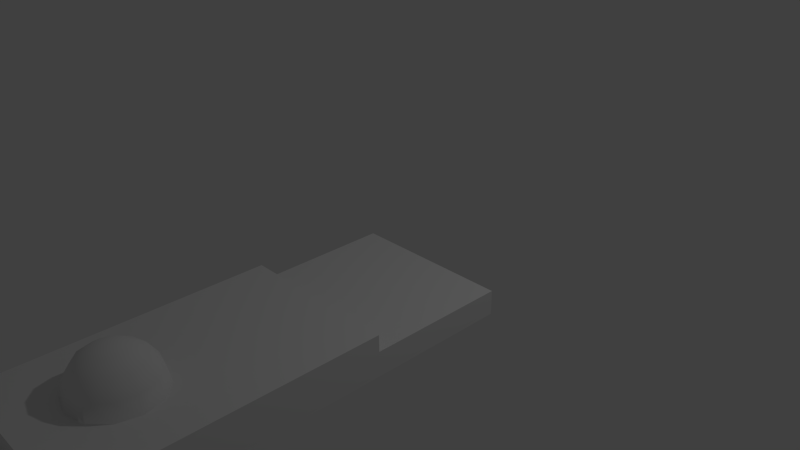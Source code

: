# Source: ReactorBuilding.blend  (saved by Blender 2.72.0; exported with 4.5.12 LTS)
import bpy
from mathutils import Matrix  # noqa: F401  (used for matrix-valued properties, if any)

bpy.ops.wm.read_factory_settings(use_empty=True)
scene = bpy.context.scene
scene.name = 'Scene'

# ---- collections
col_collection_1 = bpy.data.collections.new('Collection 1'); scene.collection.children.link(col_collection_1)

# ---- materials (node trees are filled in below, after node groups)
mat_material = bpy.data.materials.new('Material')
mat_material.alpha_threshold = 0.0
mat_material.use_transparent_shadow = False
mat_material.roughness = 0.5
mat_material.specular_intensity = 0.0

# ---- material node trees

# ---- world
world_world = bpy.data.worlds.new('World'); scene.world = world_world
world_world.color = (0.05088, 0.05088, 0.05088)
world_world.use_sun_shadow = False
world_world.sun_shadow_jitter_overblur = 0.0
world_world.cycles.sampling_method = 'MANUAL'
world_world.cycles.sample_map_resolution = 256

# ---- cameras
cam_camera = bpy.data.cameras.new('Camera')
cam_camera.clip_end = 100.0
cam_camera.lens = 35.0
cam_camera.sensor_width = 32.0
cam_camera.sensor_height = 18.0
cam_camera.ortho_scale = 7.314
cam_camera.dof.focus_distance = 0.0
cam_camera.dof.aperture_fstop = 128.0

# ---- lights
light_lamp = bpy.data.lights.new('Lamp', 'POINT')
light_lamp.transmission_factor = 0.0
light_lamp.cutoff_distance = 30.0
light_lamp.energy = 100.0
light_lamp.shadow_buffer_clip_start = 1.001
light_lamp.shadow_soft_size = 0.1
light_lamp.shadow_maximum_resolution = 0.006
light_lamp.use_absolute_resolution = True
light_lamp.cycles.use_multiple_importance_sampling = False

# ---- meshes
me_sphere = bpy.data.meshes.new('Sphere')
me_sphere.from_pydata([(1.166, -4.096, 0.9619), (1.306, -4.177, 0.8536), (1.4, -4.231, 0.6913), (1.433, -4.25, 0.5), (1.096, -4.166, 0.9619), (1.177, -4.306, 0.8536), (1.231, -4.4, 0.6913), (1.25, -4.433, 0.5), (1.0, -4.191, 0.9619), (1.0, -4.354, 0.8536), (1.0, -4.462, 0.6913), (1.0, -4.5, 0.5), (0.9043, -4.166, 0.9619), (0.8232, -4.306, 0.8536), (0.769, -4.4, 0.6913), (0.75, -4.433, 0.5), (0.8343, -4.096, 0.9619), (0.6938, -4.177, 0.8536), (0.5999, -4.231, 0.6913), (0.567, -4.25, 0.5), (2.0, -4.2, 0.5), (2.0, -5.0, 0.5), (1.0, -5.0, 0.5), (0.0, -5.0, 0.5), (0.0, -4.2, 0.5), (0.8087, -4.0, 0.9619), (0.6464, -4.0, 0.8536), (0.5381, -4.0, 0.6913), (0.5, -4.0, 0.5), (1.0, -4.0, 1.0), (1.191, -4.0, 0.9619), (1.354, -4.0, 0.8536), (1.462, -4.0, 0.6913), (1.5, -4.0, 0.5), (1.166, -3.904, 0.9619), (1.306, -3.823, 0.8536), (1.4, -3.769, 0.6913), (1.433, -3.75, 0.5), (1.096, -3.834, 0.9619), (1.177, -3.694, 0.8536), (1.231, -3.6, 0.6913), (1.25, -3.567, 0.5), (1.0, -3.809, 0.9619), (1.0, -3.646, 0.8536), (1.0, -3.538, 0.6913), (1.0, -3.5, 0.5), (0.9043, -3.834, 0.9619), (0.8232, -3.694, 0.8536), (0.769, -3.6, 0.6913), (0.75, -3.567, 0.5), (0.8343, -3.904, 0.9619), (0.6938, -3.823, 0.8536), (0.5999, -3.769, 0.6913), (0.567, -3.75, 0.5), (1.192e-07, -3.4, 0.5), (2.0, -3.4, 0.5), (2.0, -1.7, 0.3), (2.0, 0.0, 0.3), (5.96e-08, -1.7, 0.5), (0.0, 0.0, 0.3), (2.0, -1.7, 0.5), (2.0, -5.0, 0.0), (0.0, -5.0, 0.0), (2.0, 0.0, 0.0), (0.0, 0.0, 0.0), (1.4, -5.0, 0.2), (0.0, -5.0, 0.2), (1.4, -5.0, 0.0), (0.0, -5.0, 0.0), (1.4, -6.666, 0.2), (0.0, -6.666, 0.2), (1.4, -6.666, 0.0), (0.0, -6.666, 0.0), (0.0, -2.62, 0.14), (0.0, -2.38, 0.14), (0.0, -2.62, 0.0), (0.0, -2.38, 0.0), (2.98e-08, -1.7, 0.3)], [], [(33, 32, 2, 3), (32, 31, 1, 2), (31, 30, 0, 1), (3, 2, 6, 7), (2, 1, 5, 6), (1, 0, 4, 5), (7, 6, 10, 11), (6, 5, 9, 10), (5, 4, 8, 9), (11, 10, 14, 15), (10, 9, 13, 14), (9, 8, 12, 13), (15, 14, 18, 19), (14, 13, 17, 18), (13, 12, 16, 17), (30, 29, 0), (0, 29, 4), (4, 29, 8), (8, 29, 12), (12, 29, 16), (19, 18, 27, 28), (18, 17, 26, 27), (17, 16, 25, 26), (16, 29, 25), (19, 28, 54, 24), (15, 19, 24, 23), (11, 15, 23, 22), (7, 11, 22, 21), (3, 7, 21, 20), (33, 3, 20, 55), (33, 37, 36, 32), (32, 36, 35, 31), (31, 35, 34, 30), (37, 41, 40, 36), (36, 40, 39, 35), (35, 39, 38, 34), (41, 45, 44, 40), (40, 44, 43, 39), (39, 43, 42, 38), (45, 49, 48, 44), (44, 48, 47, 43), (43, 47, 46, 42), (49, 53, 52, 48), (48, 52, 51, 47), (47, 51, 50, 46), (30, 34, 29), (34, 38, 29), (38, 42, 29), (42, 46, 29), (46, 50, 29), (53, 28, 27, 52), (52, 27, 26, 51), (51, 26, 25, 50), (50, 25, 29), (60, 58, 54, 28, 53, 49, 45, 41, 37, 33, 55), (57, 59, 77, 56), (56, 77, 58, 60), (57, 63, 64, 59), (55, 20, 21, 61, 63, 57, 56, 60), (61, 62, 64, 63), (62, 23, 73, 75), (61, 21, 65, 67), (67, 65, 69, 71), (23, 62, 68, 66), (62, 61, 67, 68), (21, 22, 23, 66, 65), (69, 70, 72, 71), (66, 68, 72, 70), (68, 67, 71, 72), (65, 66, 70, 69), (59, 64, 76, 74), (64, 62, 75, 76), (24, 54, 58, 77, 59, 74, 73, 23)])
me_sphere.polygons.foreach_set('use_smooth', [1, 1, 1, 1, 1, 1, 1, 1, 1, 1, 1, 1, 1, 1, 1, 1, 1, 1, 1, 1, 1, 1, 1, 1, 0, 0, 0, 0, 0, 0, 1, 1, 1, 1, 1, 1, 1, 1, 1, 1, 1, 1, 1, 1, 1, 1, 1, 1, 1, 1, 1, 1, 1, 1, 0, 0, 0, 0, 0, 0, 0, 0, 0, 0, 0, 0, 0, 0, 0, 0, 0, 0, 0])
_uv = me_sphere.uv_layers.new(name='UVMap')
_uv.uv.foreach_set('vector', [-4.969, 8.95, -4.969, 10.61, -6.979, 10.61, -7.144, 8.95, -4.969, 10.61, -4.969, 12.03, -6.507, 12.03, -6.979, 10.61, -10.59, 4.6, -12.0, 4.6, -12.23, 3.768, -11.01, 3.062, -9.902, 8.95, -10.19, 10.61, -11.66, 10.61, -11.49, 8.95, -10.19, 10.61, -11.01, 12.03, -12.13, 12.03, -11.66, 10.61, -11.01, 3.062, -12.23, 3.768, -12.84, 3.158, -12.13, 1.936, -11.49, 8.95, -11.66, 10.61, -13.67, 10.61, -13.67, 8.95, -11.66, 10.61, -12.13, 12.03, -13.67, 12.03, -13.67, 10.61, -12.13, 1.936, -12.84, 3.158, -13.67, 2.935, -13.67, 1.524, 3.731, 8.95, 3.731, 10.61, 1.721, 10.61, 1.556, 8.95, 3.731, 10.61, 3.731, 12.03, 2.193, 12.03, 1.721, 10.61, 3.731, 1.524, 3.731, 2.935, 2.898, 3.158, 2.193, 1.936, 1.556, 8.95, 1.721, 10.61, 0.2502, 10.61, -0.03661, 8.95, 1.721, 10.61, 2.193, 12.03, 1.067, 12.03, 0.2502, 10.61, 2.193, 1.936, 2.898, 3.158, 2.289, 3.768, 1.067, 3.062, -12.0, 4.6, -13.67, 4.6, -12.23, 3.768, -12.23, 3.768, -13.67, 4.6, -12.84, 3.158, -12.84, 3.158, -13.67, 4.6, -13.67, 2.935, 3.731, 2.935, 3.731, 4.6, 2.898, 3.158, 2.898, 3.158, 3.731, 4.6, 2.289, 3.768, -7.144, 8.95, -6.979, 10.61, -4.969, 10.61, -4.969, 8.95, -6.979, 10.61, -6.507, 12.03, -4.969, 12.03, -4.969, 10.61, 1.067, 3.062, 2.289, 3.768, 2.066, 4.6, 0.6547, 4.6, 2.289, 3.768, 3.731, 4.6, 2.066, 4.6, -0.03661, 2.425, -0.6194, 4.6, -4.969, 9.82, -4.969, 2.86, 1.556, 0.8328, -0.03661, 2.425, -4.969, 2.86, -4.969, -4.1, 3.731, 0.25, 1.556, 0.8328, -4.969, -4.1, 3.731, -4.1, -11.49, 0.8328, -13.67, 0.25, -13.67, -4.1, -4.969, -4.1, -9.902, 2.425, -11.49, 0.8328, -4.969, -4.1, -4.969, 2.86, -9.319, 4.6, -9.902, 2.425, -4.969, 2.86, -4.969, 9.82, -4.969, 8.95, -2.794, 8.95, -2.96, 10.61, -4.969, 10.61, -4.969, 10.61, -2.96, 10.61, -3.431, 12.03, -4.969, 12.03, -10.59, 4.6, -11.01, 6.138, -12.23, 5.432, -12.0, 4.6, -9.902, 8.95, -11.49, 8.95, -11.66, 10.61, -10.19, 10.61, -10.19, 10.61, -11.66, 10.61, -12.13, 12.03, -11.01, 12.03, -11.01, 6.138, -12.13, 7.264, -12.84, 6.042, -12.23, 5.432, -11.49, 8.95, -13.67, 8.95, -13.67, 10.61, -11.66, 10.61, -11.66, 10.61, -13.67, 10.61, -13.67, 12.03, -12.13, 12.03, -12.13, 7.264, -13.67, 7.676, -13.67, 6.265, -12.84, 6.042, 3.731, 8.95, 1.556, 8.95, 1.721, 10.61, 3.731, 10.61, 3.731, 10.61, 1.721, 10.61, 2.193, 12.03, 3.731, 12.03, 3.731, 7.676, 2.193, 7.264, 2.898, 6.042, 3.731, 6.265, 1.556, 8.95, -0.03661, 8.95, 0.2502, 10.61, 1.721, 10.61, -1.489, 10.61, -2.96, 10.61, -3.431, 12.03, -2.306, 12.03, 2.193, 7.264, 1.067, 6.138, 2.289, 5.432, 2.898, 6.042, -12.0, 4.6, -12.23, 5.432, -13.67, 4.6, -12.23, 5.432, -12.84, 6.042, -13.67, 4.6, -12.84, 6.042, -13.67, 6.265, -13.67, 4.6, 3.731, 6.265, 2.898, 6.042, 3.731, 4.6, 2.898, 6.042, 2.289, 5.432, 3.731, 4.6, -2.794, 8.95, -4.969, 8.95, -4.969, 10.61, -2.96, 10.61, -2.96, 10.61, -4.969, 10.61, -4.969, 12.03, -3.431, 12.03, 1.067, 6.138, 0.6547, 4.6, 2.066, 4.6, 2.289, 5.432, 2.289, 5.432, 2.066, 4.6, 3.731, 4.6, -4.969, 7.21, -22.37, 7.21, -22.37, -7.58, -18.02, -12.8, -17.44, -10.62, -15.84, -9.033, -13.67, -8.45, -11.49, -9.033, -9.902, -10.62, -9.319, -12.8, -4.969, -7.58, -4.969, 4.6, -22.37, 4.6, -22.37, -10.19, -4.969, -10.19, -4.969, 7.21, -22.37, 7.21, -22.37, 8.95, -4.969, 8.95, -4.969, 7.21, -4.969, 4.6, -22.37, 4.6, -22.37, 7.21, 0.2506, 8.95, -6.709, 8.95, -13.67, 8.95, -13.67, 4.6, 29.83, 4.6, 29.83, 7.21, 15.04, 7.21, 15.04, 8.95, -4.969, -4.1, -22.37, -4.1, -22.37, 39.4, -4.969, 39.4, -13.67, 4.6, -13.67, 8.95, 7.037, 5.818, 7.037, 4.6, -4.969, 4.6, -4.969, 8.95, -10.19, 6.34, -10.19, 4.6, -13.67, 4.6, -13.67, 6.34, -28.16, 6.34, -28.16, 4.6, -4.969, -4.1, -4.969, -4.1, -4.969, -4.1, -4.969, -4.1, -4.969, -4.1, 12.43, -4.1, 7.211, -4.1, -4.969, -4.1, -4.969, 8.95, -13.67, 8.95, -22.37, 8.95, -22.37, 6.34, -10.19, 6.34, -10.19, 6.34, -22.37, 6.34, -22.37, 4.6, -10.19, 4.6, -13.67, 6.34, -13.67, 4.6, -28.16, 4.6, -28.16, 6.34, -4.969, -4.1, 7.211, -4.1, 7.211, -18.59, -4.969, -18.59, -10.19, -4.1, -22.37, -4.1, -22.37, -18.59, -10.19, -18.59, -4.969, 7.21, -4.969, 4.6, -25.68, 4.6, -25.68, 5.818, -4.969, 4.6, -4.969, -38.9, -4.969, -18.19, -4.969, -16.11, -6.709, 8.95, 0.2506, 8.95, 15.04, 8.95, 15.04, 7.21, 29.83, 7.21, 9.125, 5.818, 7.037, 5.818, -13.67, 8.95])
me_sphere.materials.append(mat_material)
me_sphere.use_remesh_preserve_volume = False
me_sphere.use_remesh_preserve_attributes = False
me_sphere.use_mirror_vertex_groups = False
me_sphere.update()

# ---- objects
ob_sphere = bpy.data.objects.new('Sphere', me_sphere)
ob_lamp = bpy.data.objects.new('Lamp', light_lamp)
ob_camera = bpy.data.objects.new('Camera', cam_camera)

# ---- transforms, parenting, visibility, modifiers, constraints
ob_sphere.location = (0.0, 0.0, 0.0)
ob_sphere.lineart.crease_threshold = 0.0
_m = ob_sphere.modifiers.new('Solidify', 'SOLIDIFY')
_m.thickness = 0.05
_m.nonmanifold_thickness_mode = 'FIXED'
_m.nonmanifold_merge_threshold = 0.0003
ob_lamp.location = (4.076, 1.005, 5.904)
ob_lamp.rotation_euler = (0.6503, 0.05522, 1.866)
ob_lamp.lock_rotations_4d = False
ob_lamp.empty_display_type = 'ARROWS'
ob_lamp.color = (0.0, 0.0, 0.0, 0.0)
ob_lamp.lineart.crease_threshold = 0.0
ob_camera.location = (7.481, -6.508, 5.344)
ob_camera.rotation_euler = (1.109, 0.01082, 0.8149)
ob_camera.lock_rotations_4d = False
ob_camera.empty_display_type = 'ARROWS'
ob_camera.color = (0.0, 0.0, 0.0, 0.0)
ob_camera.display_type = 'WIRE'
ob_camera.lineart.crease_threshold = 0.0

# ---- collection membership
col_collection_1.objects.link(ob_sphere)
col_collection_1.objects.link(ob_lamp)
col_collection_1.objects.link(ob_camera)

# ---- scene / render settings (as saved in the file)
scene.camera = ob_camera
scene.frame_start = 1; scene.frame_end = 250; scene.frame_set(1)
scene.render.engine = 'BLENDER_EEVEE_NEXT'
scene.render.resolution_percentage = 50
scene.render.dither_intensity = 0.0
scene.cycles.use_denoising = False
scene.cycles.samples = 10
scene.cycles.sampling_pattern = 'TABULATED_SOBOL'
scene.cycles.light_sampling_threshold = 0.0
scene.cycles.use_adaptive_sampling = False
scene.cycles.use_light_tree = False
scene.cycles.blur_glossy = 0.0
scene.cycles.pixel_filter_type = 'GAUSSIAN'
scene.cycles.sample_clamp_indirect = 0.0
scene.view_settings.view_transform = 'Standard'
bpy.context.view_layer.update()
